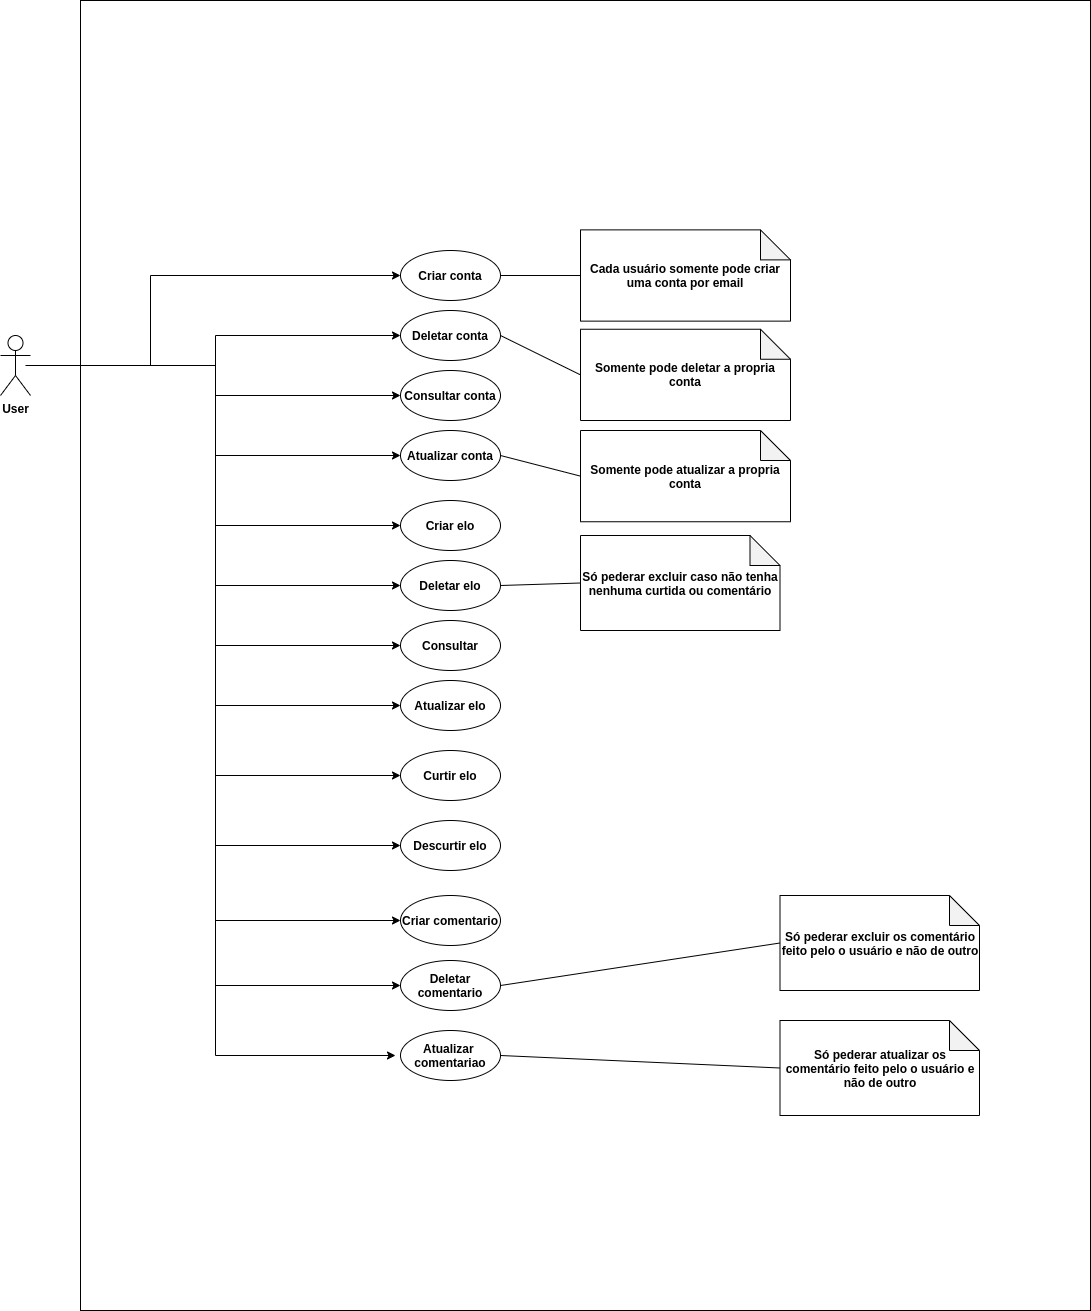

The diagram above was exported from draw.io. Its source (the exported page's mxGraphModel, read from the mxfile embedded in the PNG):
<mxGraphModel dx="1661" dy="1858" grid="1" gridSize="10" guides="1" tooltips="1" connect="1" arrows="1" fold="1" page="1" pageScale="1" pageWidth="850" pageHeight="1100" math="0" shadow="0">
  <root>
    <mxCell id="0" />
    <mxCell id="1" parent="0" />
    <mxCell id="2" value="" style="rounded=0;whiteSpace=wrap;html=1;" parent="1" vertex="1">
      <mxGeometry x="110" y="-140" width="1010" height="1310" as="geometry" />
    </mxCell>
    <mxCell id="168" style="edgeStyle=orthogonalEdgeStyle;rounded=0;orthogonalLoop=1;jettySize=auto;html=1;entryX=0;entryY=0.5;entryDx=0;entryDy=0;" parent="1" source="3" target="18" edge="1">
      <mxGeometry relative="1" as="geometry">
        <Array as="points">
          <mxPoint x="180" y="225" />
          <mxPoint x="180" y="135" />
        </Array>
      </mxGeometry>
    </mxCell>
    <mxCell id="169" style="edgeStyle=orthogonalEdgeStyle;rounded=0;orthogonalLoop=1;jettySize=auto;html=1;entryX=0;entryY=0.5;entryDx=0;entryDy=0;" parent="1" source="3" target="21" edge="1">
      <mxGeometry relative="1" as="geometry" />
    </mxCell>
    <mxCell id="170" style="edgeStyle=orthogonalEdgeStyle;rounded=0;orthogonalLoop=1;jettySize=auto;html=1;" parent="1" source="3" target="22" edge="1">
      <mxGeometry relative="1" as="geometry" />
    </mxCell>
    <mxCell id="171" style="edgeStyle=orthogonalEdgeStyle;rounded=0;orthogonalLoop=1;jettySize=auto;html=1;entryX=0;entryY=0.5;entryDx=0;entryDy=0;" parent="1" source="3" target="26" edge="1">
      <mxGeometry relative="1" as="geometry" />
    </mxCell>
    <mxCell id="172" style="edgeStyle=orthogonalEdgeStyle;rounded=0;orthogonalLoop=1;jettySize=auto;html=1;entryX=0;entryY=0.5;entryDx=0;entryDy=0;" parent="1" source="3" target="45" edge="1">
      <mxGeometry relative="1" as="geometry" />
    </mxCell>
    <mxCell id="173" style="edgeStyle=orthogonalEdgeStyle;rounded=0;orthogonalLoop=1;jettySize=auto;html=1;entryX=0;entryY=0.5;entryDx=0;entryDy=0;" parent="1" source="3" target="47" edge="1">
      <mxGeometry relative="1" as="geometry" />
    </mxCell>
    <mxCell id="174" style="edgeStyle=orthogonalEdgeStyle;rounded=0;orthogonalLoop=1;jettySize=auto;html=1;entryX=0;entryY=0.5;entryDx=0;entryDy=0;" parent="1" source="3" target="49" edge="1">
      <mxGeometry relative="1" as="geometry" />
    </mxCell>
    <mxCell id="175" style="edgeStyle=orthogonalEdgeStyle;rounded=0;orthogonalLoop=1;jettySize=auto;html=1;entryX=0;entryY=0.5;entryDx=0;entryDy=0;" parent="1" source="3" target="51" edge="1">
      <mxGeometry relative="1" as="geometry" />
    </mxCell>
    <mxCell id="176" style="edgeStyle=orthogonalEdgeStyle;rounded=0;orthogonalLoop=1;jettySize=auto;html=1;entryX=0;entryY=0.5;entryDx=0;entryDy=0;" parent="1" source="3" target="138" edge="1">
      <mxGeometry relative="1" as="geometry" />
    </mxCell>
    <mxCell id="177" style="edgeStyle=orthogonalEdgeStyle;rounded=0;orthogonalLoop=1;jettySize=auto;html=1;entryX=0;entryY=0.5;entryDx=0;entryDy=0;" parent="1" source="3" target="139" edge="1">
      <mxGeometry relative="1" as="geometry" />
    </mxCell>
    <mxCell id="178" style="edgeStyle=orthogonalEdgeStyle;rounded=0;orthogonalLoop=1;jettySize=auto;html=1;entryX=0;entryY=0.5;entryDx=0;entryDy=0;" parent="1" source="3" target="146" edge="1">
      <mxGeometry relative="1" as="geometry" />
    </mxCell>
    <mxCell id="180" style="edgeStyle=orthogonalEdgeStyle;rounded=0;orthogonalLoop=1;jettySize=auto;html=1;entryX=0;entryY=0.5;entryDx=0;entryDy=0;" parent="1" source="3" target="147" edge="1">
      <mxGeometry relative="1" as="geometry" />
    </mxCell>
    <mxCell id="182" style="edgeStyle=orthogonalEdgeStyle;rounded=0;orthogonalLoop=1;jettySize=auto;html=1;" parent="1" edge="1">
      <mxGeometry relative="1" as="geometry">
        <mxPoint x="55" y="225" as="sourcePoint" />
        <mxPoint x="425" y="915" as="targetPoint" />
        <Array as="points">
          <mxPoint x="245" y="225" />
          <mxPoint x="245" y="915" />
        </Array>
      </mxGeometry>
    </mxCell>
    <mxCell id="3" value="&lt;b&gt;User&lt;/b&gt;" style="shape=umlActor;verticalLabelPosition=bottom;verticalAlign=top;html=1;outlineConnect=0;" parent="1" vertex="1">
      <mxGeometry x="30" y="195" width="30" height="60" as="geometry" />
    </mxCell>
    <mxCell id="18" value="&lt;b&gt;Criar conta&lt;/b&gt;" style="ellipse;whiteSpace=wrap;html=1;" parent="1" vertex="1">
      <mxGeometry x="430" y="110" width="100" height="50" as="geometry" />
    </mxCell>
    <mxCell id="21" value="&lt;b&gt;Deletar&amp;nbsp;&lt;/b&gt;&lt;b&gt;conta&lt;/b&gt;" style="ellipse;whiteSpace=wrap;html=1;" parent="1" vertex="1">
      <mxGeometry x="430" y="170" width="100" height="50" as="geometry" />
    </mxCell>
    <mxCell id="22" value="&lt;b&gt;Consultar&amp;nbsp;&lt;/b&gt;&lt;b&gt;conta&lt;/b&gt;" style="ellipse;whiteSpace=wrap;html=1;" parent="1" vertex="1">
      <mxGeometry x="430" y="230" width="100" height="50" as="geometry" />
    </mxCell>
    <mxCell id="26" value="&lt;b&gt;Atualizar&amp;nbsp;&lt;/b&gt;&lt;b&gt;conta&lt;/b&gt;" style="ellipse;whiteSpace=wrap;html=1;" parent="1" vertex="1">
      <mxGeometry x="430" y="290" width="100" height="50" as="geometry" />
    </mxCell>
    <mxCell id="45" value="&lt;b&gt;Criar&amp;nbsp;&lt;/b&gt;&lt;b&gt;elo&lt;/b&gt;" style="ellipse;whiteSpace=wrap;html=1;" parent="1" vertex="1">
      <mxGeometry x="430" y="360" width="100" height="50" as="geometry" />
    </mxCell>
    <mxCell id="47" value="&lt;b&gt;Deletar&amp;nbsp;&lt;/b&gt;&lt;b&gt;elo&lt;/b&gt;" style="ellipse;whiteSpace=wrap;html=1;" parent="1" vertex="1">
      <mxGeometry x="430" y="420" width="100" height="50" as="geometry" />
    </mxCell>
    <mxCell id="49" value="&lt;b&gt;Consultar&lt;/b&gt;" style="ellipse;whiteSpace=wrap;html=1;" parent="1" vertex="1">
      <mxGeometry x="430" y="480" width="100" height="50" as="geometry" />
    </mxCell>
    <mxCell id="51" value="&lt;b&gt;Atualizar&amp;nbsp;&lt;/b&gt;&lt;b&gt;elo&lt;/b&gt;" style="ellipse;whiteSpace=wrap;html=1;" parent="1" vertex="1">
      <mxGeometry x="430" y="540" width="100" height="50" as="geometry" />
    </mxCell>
    <mxCell id="79" value="&lt;b&gt;Só pederar excluir caso não tenha nenhuma curtida ou comentário&lt;/b&gt;" style="shape=note;whiteSpace=wrap;html=1;backgroundOutline=1;darkOpacity=0.05;" parent="1" vertex="1">
      <mxGeometry x="610" y="395" width="199.5" height="95" as="geometry" />
    </mxCell>
    <mxCell id="82" value="" style="endArrow=none;html=1;exitX=1;exitY=0.5;exitDx=0;exitDy=0;entryX=0;entryY=0.5;entryDx=0;entryDy=0;entryPerimeter=0;" parent="1" source="47" target="79" edge="1">
      <mxGeometry width="50" height="50" relative="1" as="geometry">
        <mxPoint x="550" y="380" as="sourcePoint" />
        <mxPoint x="600" y="330" as="targetPoint" />
      </mxGeometry>
    </mxCell>
    <mxCell id="93" value="&lt;b&gt;Cada usuário somente pode criar uma conta por email&lt;/b&gt;" style="shape=note;whiteSpace=wrap;html=1;backgroundOutline=1;darkOpacity=0.05;" parent="1" vertex="1">
      <mxGeometry x="610" y="89.38" width="210" height="91.25" as="geometry" />
    </mxCell>
    <mxCell id="95" value="" style="endArrow=none;html=1;entryX=1;entryY=0.5;entryDx=0;entryDy=0;exitX=0;exitY=0.5;exitDx=0;exitDy=0;exitPerimeter=0;" parent="1" source="93" target="18" edge="1">
      <mxGeometry width="50" height="50" relative="1" as="geometry">
        <mxPoint x="470" y="330" as="sourcePoint" />
        <mxPoint x="520" y="280" as="targetPoint" />
      </mxGeometry>
    </mxCell>
    <mxCell id="96" value="&lt;b&gt;Somente pode deletar a propria conta&lt;/b&gt;" style="shape=note;whiteSpace=wrap;html=1;backgroundOutline=1;darkOpacity=0.05;" parent="1" vertex="1">
      <mxGeometry x="610" y="188.75" width="210" height="91.25" as="geometry" />
    </mxCell>
    <mxCell id="97" value="" style="endArrow=none;html=1;entryX=1;entryY=0.5;entryDx=0;entryDy=0;exitX=0;exitY=0.5;exitDx=0;exitDy=0;exitPerimeter=0;" parent="1" source="96" target="21" edge="1">
      <mxGeometry width="50" height="50" relative="1" as="geometry">
        <mxPoint x="620" y="145.005" as="sourcePoint" />
        <mxPoint x="540" y="145" as="targetPoint" />
      </mxGeometry>
    </mxCell>
    <mxCell id="98" value="&lt;b&gt;Somente pode atualizar a propria conta&lt;/b&gt;" style="shape=note;whiteSpace=wrap;html=1;backgroundOutline=1;darkOpacity=0.05;" parent="1" vertex="1">
      <mxGeometry x="610" y="290" width="210" height="91.25" as="geometry" />
    </mxCell>
    <mxCell id="100" value="" style="endArrow=none;html=1;entryX=1;entryY=0.5;entryDx=0;entryDy=0;exitX=0;exitY=0.5;exitDx=0;exitDy=0;exitPerimeter=0;" parent="1" source="98" target="26" edge="1">
      <mxGeometry width="50" height="50" relative="1" as="geometry">
        <mxPoint x="620" y="244.375" as="sourcePoint" />
        <mxPoint x="540" y="205" as="targetPoint" />
      </mxGeometry>
    </mxCell>
    <mxCell id="138" value="&lt;b&gt;Curtir elo&lt;/b&gt;" style="ellipse;whiteSpace=wrap;html=1;" parent="1" vertex="1">
      <mxGeometry x="430" y="610" width="100" height="50" as="geometry" />
    </mxCell>
    <mxCell id="139" value="&lt;b&gt;Descurtir elo&lt;/b&gt;" style="ellipse;whiteSpace=wrap;html=1;" parent="1" vertex="1">
      <mxGeometry x="430" y="680" width="100" height="50" as="geometry" />
    </mxCell>
    <mxCell id="146" value="&lt;b&gt;Criar comentario&lt;/b&gt;" style="ellipse;whiteSpace=wrap;html=1;" parent="1" vertex="1">
      <mxGeometry x="430" y="755" width="100" height="50" as="geometry" />
    </mxCell>
    <mxCell id="147" value="&lt;b&gt;Deletar comentario&lt;/b&gt;" style="ellipse;whiteSpace=wrap;html=1;" parent="1" vertex="1">
      <mxGeometry x="430" y="820" width="100" height="50" as="geometry" />
    </mxCell>
    <mxCell id="150" value="&lt;b&gt;Atualizar&amp;nbsp; comentariao&lt;/b&gt;" style="ellipse;whiteSpace=wrap;html=1;" parent="1" vertex="1">
      <mxGeometry x="430" y="890" width="100" height="50" as="geometry" />
    </mxCell>
    <mxCell id="155" value="&lt;b&gt;Só pederar excluir os comentário feito pelo o usuário e não de outro&lt;/b&gt;" style="shape=note;whiteSpace=wrap;html=1;backgroundOutline=1;darkOpacity=0.05;" parent="1" vertex="1">
      <mxGeometry x="809.5" y="755" width="199.5" height="95" as="geometry" />
    </mxCell>
    <mxCell id="156" value="" style="endArrow=none;html=1;exitX=1;exitY=0.5;exitDx=0;exitDy=0;entryX=0;entryY=0.5;entryDx=0;entryDy=0;entryPerimeter=0;" parent="1" source="147" target="155" edge="1">
      <mxGeometry width="50" height="50" relative="1" as="geometry">
        <mxPoint x="760" y="680" as="sourcePoint" />
        <mxPoint x="810" y="630" as="targetPoint" />
      </mxGeometry>
    </mxCell>
    <mxCell id="157" value="&lt;b&gt;Só pederar atualizar os comentário feito pelo o usuário e não de outro&lt;/b&gt;" style="shape=note;whiteSpace=wrap;html=1;backgroundOutline=1;darkOpacity=0.05;" parent="1" vertex="1">
      <mxGeometry x="809.5" y="880" width="199.5" height="95" as="geometry" />
    </mxCell>
    <mxCell id="163" value="" style="endArrow=none;html=1;exitX=1;exitY=0.5;exitDx=0;exitDy=0;entryX=0;entryY=0.5;entryDx=0;entryDy=0;entryPerimeter=0;" parent="1" source="150" target="157" edge="1">
      <mxGeometry width="50" height="50" relative="1" as="geometry">
        <mxPoint x="760" y="780" as="sourcePoint" />
        <mxPoint x="810" y="730" as="targetPoint" />
      </mxGeometry>
    </mxCell>
  </root>
</mxGraphModel>